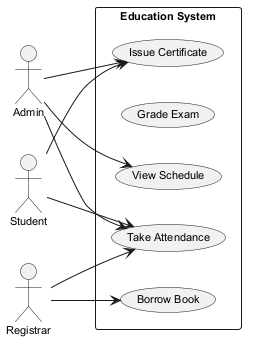

The diagram above was rendered by PlantUML. Its source (embedded in the PNG):
@startuml
skinparam defaultFontSize 11
left to right direction
actor "Student" as Student
actor "Admin" as Admin
actor "Registrar" as Registrar
rectangle "Education System" {
  usecase "Issue Certificate" as UC_IssueCertificate
  usecase "Grade Exam" as UC_GradeExam
  usecase "Borrow Book" as UC_BorrowBook
  usecase "Take Attendance" as UC_TakeAttendance
  usecase "View Schedule" as UC_ViewSchedule
}
Student --> UC_IssueCertificate
Student --> UC_TakeAttendance
Admin --> UC_ViewSchedule
Admin --> UC_TakeAttendance
Admin --> UC_IssueCertificate
Registrar --> UC_BorrowBook
Registrar --> UC_TakeAttendance
@enduml